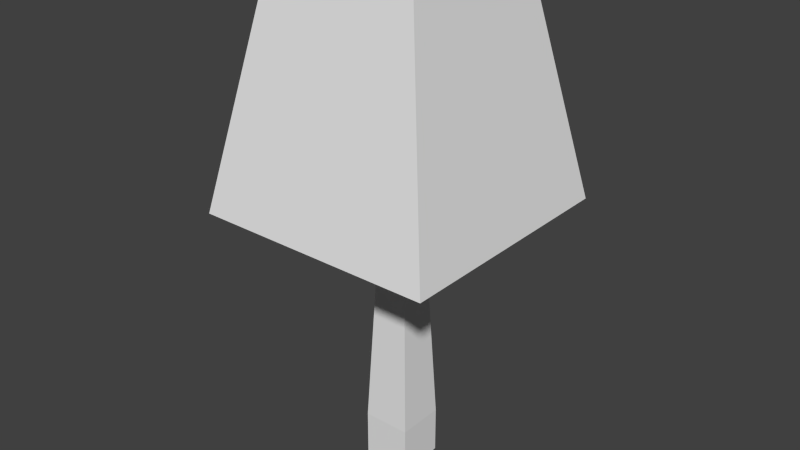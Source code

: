 # Source: tree.blend  (saved by Blender 2.71.0; exported with 4.5.12 LTS)
import bpy
from mathutils import Matrix  # noqa: F401  (used for matrix-valued properties, if any)

bpy.ops.wm.read_factory_settings(use_empty=True)
scene = bpy.context.scene
scene.name = 'Scene'

# ---- collections
col_collection_1 = bpy.data.collections.new('Collection 1'); scene.collection.children.link(col_collection_1)

# ---- world
world_world = bpy.data.worlds.new('World'); scene.world = world_world
world_world.color = (0.05088, 0.05088, 0.05088)
world_world.use_sun_shadow = False
world_world.sun_shadow_jitter_overblur = 0.0
world_world.cycles.sampling_method = 'MANUAL'
world_world.cycles.sample_map_resolution = 256

# ---- meshes
me_cube_002 = bpy.data.meshes.new('Cube.002')
me_cube_002.from_pydata([(-1.3, -1.3, -1.3), (-1.3, 1.3, -1.3), (1.3, 1.3, -1.3), (1.3, -1.3, -1.3), (-0.78, -0.78, 1.3), (-0.78, 0.78, 1.3), (0.78, 0.78, 1.3), (0.78, -0.78, 1.3)], [], [(4, 5, 1, 0), (5, 6, 2, 1), (6, 7, 3, 2), (7, 4, 0, 3), (0, 1, 2, 3), (7, 6, 5, 4)])
me_cube_002.use_remesh_preserve_volume = False
me_cube_002.use_remesh_preserve_attributes = False
me_cube_002.use_mirror_vertex_groups = False
me_cube_002.update()
me_cube_001 = bpy.data.meshes.new('Cube.001')
me_cube_001.from_pydata([(-0.06, -0.06, -0.06), (-0.06, 0.06, -0.06), (0.06, 0.06, -0.06), (0.06, -0.06, -0.06), (-0.06, -0.06, 0.06), (-0.06, 0.06, 0.06), (0.06, 0.06, 0.06), (0.06, -0.06, 0.06), (-0.042, -0.042, 0.46), (-0.042, 0.042, 0.46), (0.042, 0.042, 0.46), (0.042, -0.042, 0.46), (-0.0756, -0.0756, 0.76), (-0.0756, 0.0756, 0.76), (0.0756, 0.0756, 0.76), (0.0756, -0.0756, 0.76)], [], [(4, 5, 1, 0), (5, 6, 2, 1), (6, 7, 3, 2), (7, 4, 0, 3), (0, 1, 2, 3), (4, 7, 11, 8), (8, 11, 15, 12), (7, 6, 10, 11), (6, 5, 9, 10), (5, 4, 8, 9), (15, 14, 13, 12), (11, 10, 14, 15), (10, 9, 13, 14), (9, 8, 12, 13)])
me_cube_001.use_remesh_preserve_volume = False
me_cube_001.use_remesh_preserve_attributes = False
me_cube_001.use_mirror_vertex_groups = False
me_cube_001.update()

# ---- objects
ob_cube_002 = bpy.data.objects.new('Cube.002', me_cube_002)
ob_cube_001 = bpy.data.objects.new('Cube.001', me_cube_001)

# ---- transforms, parenting, visibility, modifiers, constraints
ob_cube_002.location = (0.0, 2.342e-08, 0.9257)
ob_cube_002.scale = (0.2304, 0.2304, 0.2304)
ob_cube_002.lineart.crease_threshold = 0.0
ob_cube_001.location = (-0.004069, 0.01223, -0.009437)
ob_cube_001.lineart.crease_threshold = 0.0

# ---- collection membership
col_collection_1.objects.link(ob_cube_002)
col_collection_1.objects.link(ob_cube_001)

# ---- scene / render settings (as saved in the file)
scene.frame_start = 1; scene.frame_end = 250; scene.frame_set(1)
scene.render.engine = 'BLENDER_EEVEE_NEXT'
scene.render.resolution_percentage = 50
scene.render.dither_intensity = 0.0
scene.cycles.use_denoising = False
scene.cycles.samples = 10
scene.cycles.sampling_pattern = 'TABULATED_SOBOL'
scene.cycles.light_sampling_threshold = 0.0
scene.cycles.use_adaptive_sampling = False
scene.cycles.use_light_tree = False
scene.cycles.blur_glossy = 0.0
scene.cycles.volume_bounces = 1
scene.cycles.pixel_filter_type = 'GAUSSIAN'
scene.cycles.sample_clamp_indirect = 0.0
scene.view_settings.view_transform = 'Standard'
bpy.context.view_layer.update()

# ---- added for rendering (the .blend has no active camera and no usable light): camera, sun
cam_auto = bpy.data.cameras.new('AutoCamera')
cam_auto.lens = 50.0
cam_auto.sensor_width = 36.0
cam_auto.clip_end = 1000.0
ob_auto_camera = bpy.data.objects.new('AutoCamera', cam_auto)
scene.collection.objects.link(ob_auto_camera)
ob_auto_camera.location = (1.43152, -1.71783, 1.72312)
ob_auto_camera.rotation_euler = (1.09748, -7.21219e-08, 0.694738)
scene.camera = ob_auto_camera
light_auto_sun = bpy.data.lights.new('AutoSun', 'SUN')
light_auto_sun.energy = 3.0
light_auto_sun.angle = 0.0523599
ob_auto_sun = bpy.data.objects.new('AutoSun', light_auto_sun)
scene.collection.objects.link(ob_auto_sun)
ob_auto_sun.rotation_euler = (0.872665, 0.174533, 0.523599)
bpy.context.view_layer.update()
